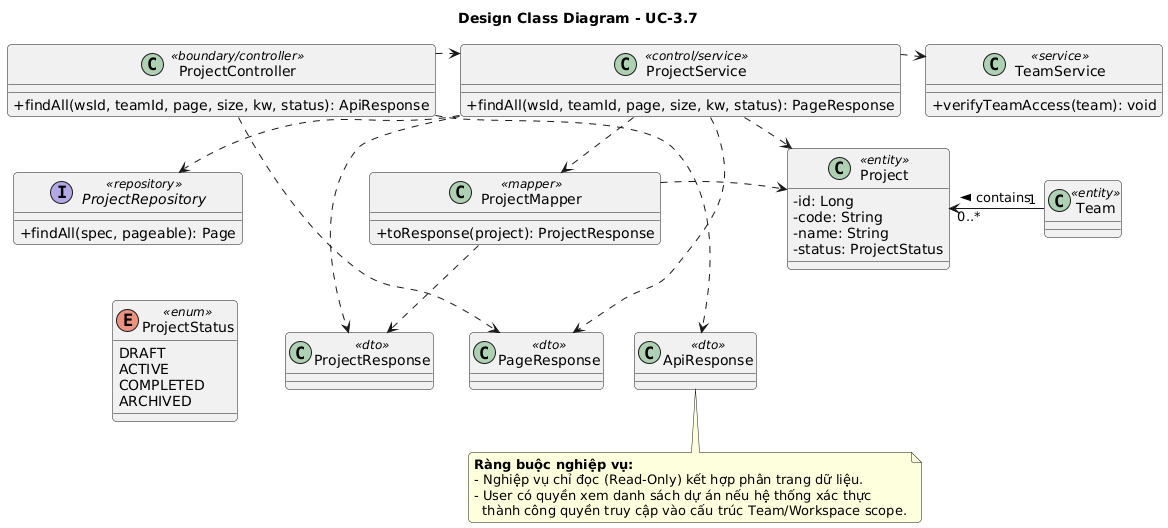

The diagram above was rendered by PlantUML. Its source (embedded in the PNG):
@startuml
top to bottom direction
skinparam classAttributeIconSize 0
skinparam nodesep 25
skinparam ranksep 30
skinparam roundcorner 8
skinparam defaultFontName Arial

title Design Class Diagram - UC-3.7

' ==========================================
' DEFINITIONS
' ==========================================

class ProjectController <<boundary/controller>> {
  +findAll(wsId, teamId, page, size, kw, status): ApiResponse
}

class ProjectService <<control/service>> {
  +findAll(wsId, teamId, page, size, kw, status): PageResponse
}

class TeamService <<service>> {
  +verifyTeamAccess(team): void
}

interface ProjectRepository <<repository>> {
  +findAll(spec, pageable): Page
}

class ProjectMapper <<mapper>> {
  +toResponse(project): ProjectResponse
}

class Project <<entity>> {
  - id: Long
  - code: String
  - name: String
  - status: ProjectStatus
}

class Team <<entity>>

enum ProjectStatus <<enum>> {
  DRAFT
  ACTIVE
  COMPLETED
  ARCHIVED
}

class ProjectResponse <<dto>>
class PageResponse <<dto>>
class ApiResponse <<dto>>

' ==========================================
' SQUARE MATRIX LAYOUT (~3x4 Grid)
' ==========================================
' Hàng 1: Controllers & Services
ProjectController -[hidden]right-> ProjectService
ProjectService -[hidden]right-> TeamService

' Hàng 2: Tầng Data Access & Mapping
ProjectController -[hidden]down-> ProjectRepository
ProjectRepository -[hidden]right-> ProjectMapper
ProjectMapper -[hidden]right-> Project
Project -[hidden]right-> Team

' Hàng 3: Tầng DTOs & Enums
ProjectRepository -[hidden]down-> ProjectStatus
ProjectStatus -[hidden]right-> ProjectResponse
ProjectResponse -[hidden]right-> PageResponse
PageResponse -[hidden]right-> ApiResponse

' ==========================================
' REAL RELATIONSHIPS
' ==========================================
ProjectController ..> ProjectService
ProjectService ..> ProjectRepository
ProjectService ..> ProjectMapper
ProjectService ..> TeamService

ProjectController ..> ApiResponse
ProjectController ..> PageResponse
ProjectService ..> PageResponse
ProjectService ..> ProjectResponse
ProjectService ..> Project
ProjectMapper ..> Project
ProjectMapper ..> ProjectResponse

Team "1" --> "0..*" Project : contains >

note bottom of ApiResponse
  **Ràng buộc nghiệp vụ:**
  - Nghiệp vụ chỉ đọc (Read-Only) kết hợp phân trang dữ liệu.
  - User có quyền xem danh sách dự án nếu hệ thống xác thực
    thành công quyền truy cập vào cấu trúc Team/Workspace scope.
end note
@enduml